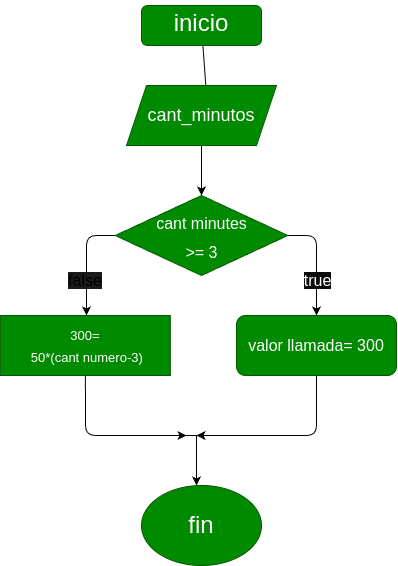

The diagram above was exported from draw.io. Its source (the exported page's mxGraphModel, read from the mxfile embedded in the PNG):
<mxGraphModel dx="604" dy="461" grid="1" gridSize="10" guides="1" tooltips="1" connect="1" arrows="1" fold="1" page="1" pageScale="1" pageWidth="827" pageHeight="1169" math="0" shadow="0">
  <root>
    <mxCell id="0" />
    <mxCell id="1" parent="0" />
    <mxCell id="3" style="edgeStyle=none;html=1;fontSize=18;" edge="1" parent="1" source="2">
      <mxGeometry relative="1" as="geometry">
        <mxPoint x="280" y="130" as="targetPoint" />
      </mxGeometry>
    </mxCell>
    <mxCell id="2" value="&lt;p style=&quot;line-height: 190%;&quot;&gt;&lt;font style=&quot;font-size: 24px;&quot;&gt;inicio&lt;/font&gt;&lt;/p&gt;" style="rounded=1;whiteSpace=wrap;html=1;fillColor=#008a00;fontColor=#ffffff;strokeColor=#005700;" vertex="1" parent="1">
      <mxGeometry x="215" y="40" width="120" height="40" as="geometry" />
    </mxCell>
    <mxCell id="6" style="edgeStyle=none;html=1;exitX=0.5;exitY=1;exitDx=0;exitDy=0;fontSize=24;" edge="1" parent="1" source="5">
      <mxGeometry relative="1" as="geometry">
        <mxPoint x="275" y="230" as="targetPoint" />
      </mxGeometry>
    </mxCell>
    <mxCell id="5" value="cant_minutos" style="shape=parallelogram;perimeter=parallelogramPerimeter;whiteSpace=wrap;html=1;fixedSize=1;fontSize=18;labelBackgroundColor=none;fillColor=#008a00;fontColor=#ffffff;strokeColor=#005700;" vertex="1" parent="1">
      <mxGeometry x="200" y="120" width="150" height="60" as="geometry" />
    </mxCell>
    <mxCell id="8" style="edgeStyle=none;html=1;fontSize=18;" edge="1" parent="1" source="7">
      <mxGeometry relative="1" as="geometry">
        <mxPoint x="160" y="350" as="targetPoint" />
        <Array as="points">
          <mxPoint x="160" y="270" />
        </Array>
      </mxGeometry>
    </mxCell>
    <mxCell id="9" style="edgeStyle=none;html=1;fontSize=18;startArrow=none;" edge="1" parent="1">
      <mxGeometry relative="1" as="geometry">
        <mxPoint x="390" y="350" as="targetPoint" />
        <mxPoint x="361.25" y="270" as="sourcePoint" />
        <Array as="points">
          <mxPoint x="390" y="270" />
        </Array>
      </mxGeometry>
    </mxCell>
    <mxCell id="7" value="&lt;font size=&quot;3&quot;&gt;cant minutes&lt;br&gt;&amp;gt;= 3&lt;br&gt;&lt;/font&gt;" style="rhombus;whiteSpace=wrap;html=1;fontSize=24;fillColor=#008a00;fontColor=#ffffff;strokeColor=#005700;" vertex="1" parent="1">
      <mxGeometry x="188.75" y="230" width="172.5" height="80" as="geometry" />
    </mxCell>
    <mxCell id="22" style="edgeStyle=none;html=1;fontSize=13;fontColor=#FFFFFF;" edge="1" parent="1" source="10">
      <mxGeometry relative="1" as="geometry">
        <mxPoint x="260" y="470" as="targetPoint" />
        <Array as="points">
          <mxPoint x="159" y="440" />
          <mxPoint x="159" y="470" />
        </Array>
      </mxGeometry>
    </mxCell>
    <mxCell id="10" value="&lt;span style=&quot;font-size: 13px;&quot;&gt;300=&lt;br&gt;&amp;nbsp;50*(cant numero-3)&lt;/span&gt;" style="rounded=0;whiteSpace=wrap;html=1;labelBackgroundColor=none;fontSize=18;fillColor=#008a00;fontColor=#ffffff;strokeColor=#005700;" vertex="1" parent="1">
      <mxGeometry x="73.75" y="350" width="170" height="60" as="geometry" />
    </mxCell>
    <mxCell id="23" style="edgeStyle=none;html=1;fontSize=13;fontColor=#FFFFFF;" edge="1" parent="1" source="13">
      <mxGeometry relative="1" as="geometry">
        <mxPoint x="270" y="470" as="targetPoint" />
        <Array as="points">
          <mxPoint x="390" y="470" />
        </Array>
      </mxGeometry>
    </mxCell>
    <mxCell id="13" value="valor llamada= 300" style="rounded=1;whiteSpace=wrap;html=1;labelBackgroundColor=none;fontSize=16;fillColor=#008a00;fontColor=#ffffff;strokeColor=#005700;" vertex="1" parent="1">
      <mxGeometry x="310" y="350" width="160" height="60" as="geometry" />
    </mxCell>
    <mxCell id="15" value="" style="edgeStyle=none;html=1;fontSize=18;endArrow=none;" edge="1" parent="1" source="7">
      <mxGeometry relative="1" as="geometry">
        <mxPoint x="361.25" y="270" as="targetPoint" />
        <mxPoint x="361.25" y="270" as="sourcePoint" />
        <Array as="points" />
      </mxGeometry>
    </mxCell>
    <mxCell id="16" value="&lt;span style=&quot;background-color: rgb(13, 12, 12);&quot;&gt;true&lt;/span&gt;" style="text;html=1;strokeColor=none;fillColor=none;align=center;verticalAlign=middle;rounded=0;labelBackgroundColor=none;fontSize=16;fontColor=#FFFFFF;" vertex="1" parent="1">
      <mxGeometry x="361.25" y="300" width="60" height="30" as="geometry" />
    </mxCell>
    <mxCell id="18" value="&lt;span style=&quot;background-color: rgb(26, 26, 26);&quot;&gt;false&lt;/span&gt;" style="text;html=1;strokeColor=none;fillColor=none;align=center;verticalAlign=middle;whiteSpace=wrap;rounded=0;labelBackgroundColor=none;fontSize=16;" vertex="1" parent="1">
      <mxGeometry x="128.75" y="300" width="60" height="30" as="geometry" />
    </mxCell>
    <mxCell id="25" value="" style="endArrow=classic;html=1;fontSize=13;fontColor=#FFFFFF;" edge="1" parent="1">
      <mxGeometry width="50" height="50" relative="1" as="geometry">
        <mxPoint x="270" y="470" as="sourcePoint" />
        <mxPoint x="270" y="520" as="targetPoint" />
      </mxGeometry>
    </mxCell>
    <mxCell id="24" value="" style="endArrow=none;html=1;fontSize=13;fontColor=#FFFFFF;" edge="1" parent="1">
      <mxGeometry width="50" height="50" relative="1" as="geometry">
        <mxPoint x="243.75" y="470" as="sourcePoint" />
        <mxPoint x="323.75" y="470" as="targetPoint" />
        <Array as="points" />
      </mxGeometry>
    </mxCell>
    <mxCell id="26" value="&lt;font style=&quot;font-size: 24px;&quot;&gt;fin&lt;/font&gt;" style="ellipse;whiteSpace=wrap;html=1;labelBackgroundColor=none;fontSize=13;fontColor=#ffffff;fillColor=#008a00;strokeColor=#005700;" vertex="1" parent="1">
      <mxGeometry x="215" y="520" width="120" height="80" as="geometry" />
    </mxCell>
  </root>
</mxGraphModel>